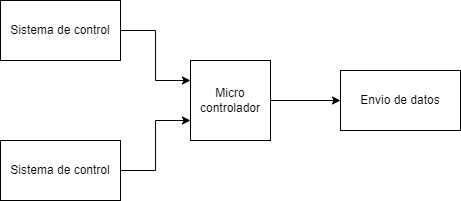

The diagram above was exported from draw.io. Its source (the exported page's mxGraphModel, read from the mxfile embedded in the PNG):
<mxGraphModel dx="840" dy="418" grid="1" gridSize="10" guides="1" tooltips="1" connect="1" arrows="1" fold="1" page="1" pageScale="1" pageWidth="827" pageHeight="1169" math="0" shadow="0">
  <root>
    <mxCell id="0" />
    <mxCell id="1" parent="0" />
    <mxCell id="fzTX06nMFtN8V7cFCIoY-7" style="edgeStyle=orthogonalEdgeStyle;rounded=0;orthogonalLoop=1;jettySize=auto;html=1;exitX=1;exitY=0.5;exitDx=0;exitDy=0;entryX=0;entryY=0.5;entryDx=0;entryDy=0;" edge="1" parent="1" source="fzTX06nMFtN8V7cFCIoY-1" target="fzTX06nMFtN8V7cFCIoY-4">
      <mxGeometry relative="1" as="geometry" />
    </mxCell>
    <mxCell id="fzTX06nMFtN8V7cFCIoY-1" value="Micro controlador" style="whiteSpace=wrap;html=1;aspect=fixed;" vertex="1" parent="1">
      <mxGeometry x="360" y="220" width="80" height="80" as="geometry" />
    </mxCell>
    <mxCell id="fzTX06nMFtN8V7cFCIoY-5" style="edgeStyle=orthogonalEdgeStyle;rounded=0;orthogonalLoop=1;jettySize=auto;html=1;exitX=1;exitY=0.5;exitDx=0;exitDy=0;entryX=0;entryY=0.25;entryDx=0;entryDy=0;" edge="1" parent="1" source="fzTX06nMFtN8V7cFCIoY-2" target="fzTX06nMFtN8V7cFCIoY-1">
      <mxGeometry relative="1" as="geometry" />
    </mxCell>
    <mxCell id="fzTX06nMFtN8V7cFCIoY-2" value="Sistema de control" style="rounded=0;whiteSpace=wrap;html=1;" vertex="1" parent="1">
      <mxGeometry x="170" y="160" width="120" height="60" as="geometry" />
    </mxCell>
    <mxCell id="fzTX06nMFtN8V7cFCIoY-6" style="edgeStyle=orthogonalEdgeStyle;rounded=0;orthogonalLoop=1;jettySize=auto;html=1;exitX=1;exitY=0.5;exitDx=0;exitDy=0;entryX=0;entryY=0.75;entryDx=0;entryDy=0;" edge="1" parent="1" source="fzTX06nMFtN8V7cFCIoY-3" target="fzTX06nMFtN8V7cFCIoY-1">
      <mxGeometry relative="1" as="geometry" />
    </mxCell>
    <mxCell id="fzTX06nMFtN8V7cFCIoY-3" value="Sistema de control" style="rounded=0;whiteSpace=wrap;html=1;" vertex="1" parent="1">
      <mxGeometry x="170" y="300" width="120" height="60" as="geometry" />
    </mxCell>
    <mxCell id="fzTX06nMFtN8V7cFCIoY-4" value="Envio de datos" style="rounded=0;whiteSpace=wrap;html=1;" vertex="1" parent="1">
      <mxGeometry x="510" y="230" width="120" height="60" as="geometry" />
    </mxCell>
  </root>
</mxGraphModel>